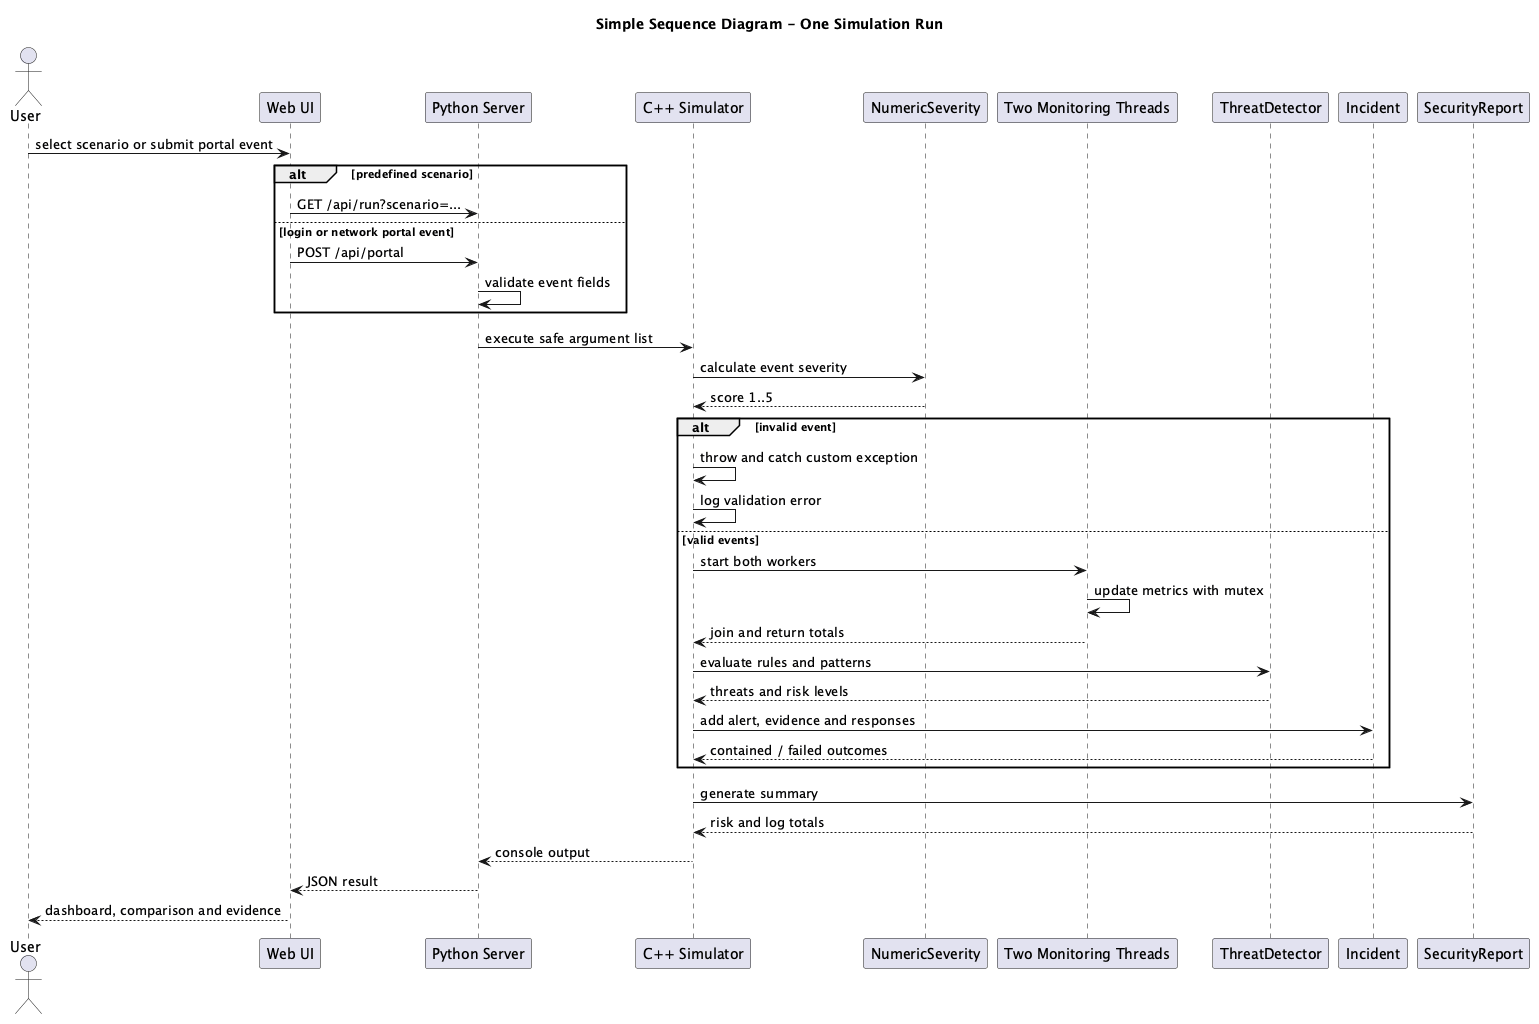

The diagram above was rendered by PlantUML. Its source (embedded in the PNG):
@startuml sequence-diagram
title Simple Sequence Diagram - One Simulation Run

actor User
participant "Web UI" as UI
participant "Python Server" as Server
participant "C++ Simulator" as Simulator
participant NumericSeverity as Scoring
participant "Two Monitoring Threads" as Threads
participant ThreatDetector as Detector
participant Incident
participant SecurityReport as Report

User -> UI : select scenario or submit portal event
alt predefined scenario
  UI -> Server : GET /api/run?scenario=...
else login or network portal event
  UI -> Server : POST /api/portal
  Server -> Server : validate event fields
end
Server -> Simulator : execute safe argument list

Simulator -> Scoring : calculate event severity
Scoring --> Simulator : score 1..5

alt invalid event
  Simulator -> Simulator : throw and catch custom exception
  Simulator -> Simulator : log validation error
else valid events
  Simulator -> Threads : start both workers
  Threads -> Threads : update metrics with mutex
  Threads --> Simulator : join and return totals
  Simulator -> Detector : evaluate rules and patterns
  Detector --> Simulator : threats and risk levels
  Simulator -> Incident : add alert, evidence and responses
  Incident --> Simulator : contained / failed outcomes
end

Simulator -> Report : generate summary
Report --> Simulator : risk and log totals
Simulator --> Server : console output
Server --> UI : JSON result
UI --> User : dashboard, comparison and evidence
@enduml